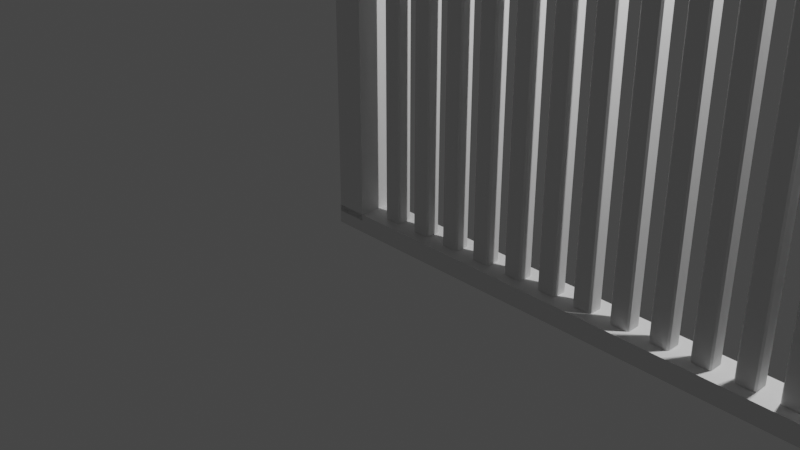 # Source: door.blend  (saved by Blender 3.1.7; exported with 4.5.12 LTS)
import bpy
from mathutils import Matrix  # noqa: F401  (used for matrix-valued properties, if any)

bpy.ops.wm.read_factory_settings(use_empty=True)
scene = bpy.context.scene
scene.name = 'Scene'

# ---- collections
col_collection = bpy.data.collections.new('Collection'); scene.collection.children.link(col_collection)

# ---- world
world_world = bpy.data.worlds.new('World'); scene.world = world_world
world_world.use_nodes = True; world_world.node_tree.nodes.clear()
_N = world_world.node_tree.nodes; _L = world_world.node_tree.links
n0 = _N.new('ShaderNodeOutputWorld'); n0.name = 'World Output'; n0.location = (300, 300)
n1 = _N.new('ShaderNodeBackground'); n1.name = 'Background'; n1.location = (10, 300)
n1.inputs[0].default_value = (0.05088, 0.05088, 0.05088, 1.0)
_L.new(n1.outputs[0], n0.inputs[0])
n0.is_active_output = True
world_world.color = (0.05088, 0.05088, 0.05088)
world_world.use_sun_shadow = False
world_world.sun_shadow_jitter_overblur = 0.0

# ---- cameras
cam_camera = bpy.data.cameras.new('Camera')
cam_camera.clip_end = 100.0
cam_camera.ortho_scale = 7.314

# ---- lights
light_light = bpy.data.lights.new('Light', 'POINT')
light_light.transmission_factor = 0.0
light_light.energy = 1000.0
light_light.shadow_soft_size = 0.1
light_light.shadow_maximum_resolution = 0.006
light_light.use_absolute_resolution = True

# ---- meshes
me_cube_001 = bpy.data.meshes.new('Cube.001')
me_cube_001.from_pydata([(-0.08327, -0.06425, -2.0), (-0.08327, -0.08098, -1.983), (-0.1, -0.06425, -1.983), (-0.08327, -0.08098, 1.983), (-0.08327, -0.06425, 2.0), (-0.1, -0.06425, 1.983), (-0.08327, 0.06425, -2.0), (-0.1, 0.06425, -1.983), (-0.08327, 0.08098, -1.983), (-0.08327, 0.06425, 2.0), (-0.08327, 0.08098, 1.983), (-0.1, 0.06425, 1.983), (0.08327, -0.06425, -2.0), (0.1, -0.06425, -1.983), (0.08327, -0.08098, -1.983), (0.08327, -0.06425, 2.0), (0.08327, -0.08098, 1.983), (0.1, -0.06425, 1.983), (0.08327, 0.06425, -2.0), (0.08327, 0.08098, -1.983), (0.1, 0.06425, -1.983), (0.08327, 0.06425, 2.0), (0.1, 0.06425, 1.983), (0.08327, 0.08098, 1.983), (0.3167, -0.06425, -2.0), (0.3167, -0.08098, -1.983), (0.3, -0.06425, -1.983), (0.3167, -0.08098, 1.983), (0.3167, -0.06425, 2.0), (0.3, -0.06425, 1.983), (0.3167, 0.06425, -2.0), (0.3, 0.06425, -1.983), (0.3167, 0.08098, -1.983), (0.3167, 0.06425, 2.0), (0.3167, 0.08098, 1.983), (0.3, 0.06425, 1.983), (0.4833, -0.06425, -2.0), (0.5, -0.06425, -1.983), (0.4833, -0.08098, -1.983), (0.4833, -0.06425, 2.0), (0.4833, -0.08098, 1.983), (0.5, -0.06425, 1.983), (0.4833, 0.06425, -2.0), (0.4833, 0.08098, -1.983), (0.5, 0.06425, -1.983), (0.4833, 0.06425, 2.0), (0.5, 0.06425, 1.983), (0.4833, 0.08098, 1.983), (0.7167, -0.06425, -2.0), (0.7167, -0.08098, -1.983), (0.7, -0.06425, -1.983), (0.7167, -0.08098, 1.983), (0.7167, -0.06425, 2.0), (0.7, -0.06425, 1.983), (0.7167, 0.06425, -2.0), (0.7, 0.06425, -1.983), (0.7167, 0.08098, -1.983), (0.7167, 0.06425, 2.0), (0.7167, 0.08098, 1.983), (0.7, 0.06425, 1.983), (0.8833, -0.06425, -2.0), (0.9, -0.06425, -1.983), (0.8833, -0.08098, -1.983), (0.8833, -0.06425, 2.0), (0.8833, -0.08098, 1.983), (0.9, -0.06425, 1.983), (0.8833, 0.06425, -2.0), (0.8833, 0.08098, -1.983), (0.9, 0.06425, -1.983), (0.8833, 0.06425, 2.0), (0.9, 0.06425, 1.983), (0.8833, 0.08098, 1.983), (1.117, -0.06425, -2.0), (1.117, -0.08098, -1.983), (1.1, -0.06425, -1.983), (1.117, -0.08098, 1.983), (1.117, -0.06425, 2.0), (1.1, -0.06425, 1.983), (1.117, 0.06425, -2.0), (1.1, 0.06425, -1.983), (1.117, 0.08098, -1.983), (1.117, 0.06425, 2.0), (1.117, 0.08098, 1.983), (1.1, 0.06425, 1.983), (1.283, -0.06425, -2.0), (1.3, -0.06425, -1.983), (1.283, -0.08098, -1.983), (1.283, -0.06425, 2.0), (1.283, -0.08098, 1.983), (1.3, -0.06425, 1.983), (1.283, 0.06425, -2.0), (1.283, 0.08098, -1.983), (1.3, 0.06425, -1.983), (1.283, 0.06425, 2.0), (1.3, 0.06425, 1.983), (1.283, 0.08098, 1.983), (1.517, -0.06425, -2.0), (1.517, -0.08098, -1.983), (1.5, -0.06425, -1.983), (1.517, -0.08098, 1.983), (1.517, -0.06425, 2.0), (1.5, -0.06425, 1.983), (1.517, 0.06425, -2.0), (1.5, 0.06425, -1.983), (1.517, 0.08098, -1.983), (1.517, 0.06425, 2.0), (1.517, 0.08098, 1.983), (1.5, 0.06425, 1.983), (1.683, -0.06425, -2.0), (1.7, -0.06425, -1.983), (1.683, -0.08098, -1.983), (1.683, -0.06425, 2.0), (1.683, -0.08098, 1.983), (1.7, -0.06425, 1.983), (1.683, 0.06425, -2.0), (1.683, 0.08098, -1.983), (1.7, 0.06425, -1.983), (1.683, 0.06425, 2.0), (1.7, 0.06425, 1.983), (1.683, 0.08098, 1.983), (1.917, -0.06425, -2.0), (1.917, -0.08098, -1.983), (1.9, -0.06425, -1.983), (1.917, -0.08098, 1.983), (1.917, -0.06425, 2.0), (1.9, -0.06425, 1.983), (1.917, 0.06425, -2.0), (1.9, 0.06425, -1.983), (1.917, 0.08098, -1.983), (1.917, 0.06425, 2.0), (1.917, 0.08098, 1.983), (1.9, 0.06425, 1.983), (2.083, -0.06425, -2.0), (2.1, -0.06425, -1.983), (2.083, -0.08098, -1.983), (2.083, -0.06425, 2.0), (2.083, -0.08098, 1.983), (2.1, -0.06425, 1.983), (2.083, 0.06425, -2.0), (2.083, 0.08098, -1.983), (2.1, 0.06425, -1.983), (2.083, 0.06425, 2.0), (2.1, 0.06425, 1.983), (2.083, 0.08098, 1.983), (2.317, -0.06425, -2.0), (2.317, -0.08098, -1.983), (2.3, -0.06425, -1.983), (2.317, -0.08098, 1.983), (2.317, -0.06425, 2.0), (2.3, -0.06425, 1.983), (2.317, 0.06425, -2.0), (2.3, 0.06425, -1.983), (2.317, 0.08098, -1.983), (2.317, 0.06425, 2.0), (2.317, 0.08098, 1.983), (2.3, 0.06425, 1.983), (2.483, -0.06425, -2.0), (2.5, -0.06425, -1.983), (2.483, -0.08098, -1.983), (2.483, -0.06425, 2.0), (2.483, -0.08098, 1.983), (2.5, -0.06425, 1.983), (2.483, 0.06425, -2.0), (2.483, 0.08098, -1.983), (2.5, 0.06425, -1.983), (2.483, 0.06425, 2.0), (2.5, 0.06425, 1.983), (2.483, 0.08098, 1.983), (2.717, -0.06425, -2.0), (2.717, -0.08098, -1.983), (2.7, -0.06425, -1.983), (2.717, -0.08098, 1.983), (2.717, -0.06425, 2.0), (2.7, -0.06425, 1.983), (2.717, 0.06425, -2.0), (2.7, 0.06425, -1.983), (2.717, 0.08098, -1.983), (2.717, 0.06425, 2.0), (2.717, 0.08098, 1.983), (2.7, 0.06425, 1.983), (2.883, -0.06425, -2.0), (2.9, -0.06425, -1.983), (2.883, -0.08098, -1.983), (2.883, -0.06425, 2.0), (2.883, -0.08098, 1.983), (2.9, -0.06425, 1.983), (2.883, 0.06425, -2.0), (2.883, 0.08098, -1.983), (2.9, 0.06425, -1.983), (2.883, 0.06425, 2.0), (2.9, 0.06425, 1.983), (2.883, 0.08098, 1.983), (3.117, -0.06425, -2.0), (3.117, -0.08098, -1.983), (3.1, -0.06425, -1.983), (3.117, -0.08098, 1.983), (3.117, -0.06425, 2.0), (3.1, -0.06425, 1.983), (3.117, 0.06425, -2.0), (3.1, 0.06425, -1.983), (3.117, 0.08098, -1.983), (3.117, 0.06425, 2.0), (3.117, 0.08098, 1.983), (3.1, 0.06425, 1.983), (3.283, -0.06425, -2.0), (3.3, -0.06425, -1.983), (3.283, -0.08098, -1.983), (3.283, -0.06425, 2.0), (3.283, -0.08098, 1.983), (3.3, -0.06425, 1.983), (3.283, 0.06425, -2.0), (3.283, 0.08098, -1.983), (3.3, 0.06425, -1.983), (3.283, 0.06425, 2.0), (3.3, 0.06425, 1.983), (3.283, 0.08098, 1.983), (3.517, -0.06425, -2.0), (3.517, -0.08098, -1.983), (3.5, -0.06425, -1.983), (3.517, -0.08098, 1.983), (3.517, -0.06425, 2.0), (3.5, -0.06425, 1.983), (3.517, 0.06425, -2.0), (3.5, 0.06425, -1.983), (3.517, 0.08098, -1.983), (3.517, 0.06425, 2.0), (3.517, 0.08098, 1.983), (3.5, 0.06425, 1.983), (3.683, -0.06425, -2.0), (3.7, -0.06425, -1.983), (3.683, -0.08098, -1.983), (3.683, -0.06425, 2.0), (3.683, -0.08098, 1.983), (3.7, -0.06425, 1.983), (3.683, 0.06425, -2.0), (3.683, 0.08098, -1.983), (3.7, 0.06425, -1.983), (3.683, 0.06425, 2.0), (3.7, 0.06425, 1.983), (3.683, 0.08098, 1.983), (3.917, -0.06425, -2.0), (3.917, -0.08098, -1.983), (3.9, -0.06425, -1.983), (3.917, -0.08098, 1.983), (3.917, -0.06425, 2.0), (3.9, -0.06425, 1.983), (3.917, 0.06425, -2.0), (3.9, 0.06425, -1.983), (3.917, 0.08098, -1.983), (3.917, 0.06425, 2.0), (3.917, 0.08098, 1.983), (3.9, 0.06425, 1.983), (4.083, -0.06425, -2.0), (4.1, -0.06425, -1.983), (4.083, -0.08098, -1.983), (4.083, -0.06425, 2.0), (4.083, -0.08098, 1.983), (4.1, -0.06425, 1.983), (4.083, 0.06425, -2.0), (4.083, 0.08098, -1.983), (4.1, 0.06425, -1.983), (4.083, 0.06425, 2.0), (4.1, 0.06425, 1.983), (4.083, 0.08098, 1.983), (4.317, -0.06425, -2.0), (4.317, -0.08098, -1.983), (4.3, -0.06425, -1.983), (4.317, -0.08098, 1.983), (4.317, -0.06425, 2.0), (4.3, -0.06425, 1.983), (4.317, 0.06425, -2.0), (4.3, 0.06425, -1.983), (4.317, 0.08098, -1.983), (4.317, 0.06425, 2.0), (4.317, 0.08098, 1.983), (4.3, 0.06425, 1.983), (4.483, -0.06425, -2.0), (4.5, -0.06425, -1.983), (4.483, -0.08098, -1.983), (4.483, -0.06425, 2.0), (4.483, -0.08098, 1.983), (4.5, -0.06425, 1.983), (4.483, 0.06425, -2.0), (4.483, 0.08098, -1.983), (4.5, 0.06425, -1.983), (4.483, 0.06425, 2.0), (4.5, 0.06425, 1.983), (4.483, 0.08098, 1.983)], [], [(14, 16, 3, 1), (20, 22, 17, 13), (30, 42, 36, 24), (21, 9, 4, 15), (2, 5, 11, 7), (8, 10, 23, 19), (38, 40, 27, 25), (44, 46, 41, 37), (54, 66, 60, 48), (45, 33, 28, 39), (26, 29, 35, 31), (32, 34, 47, 43), (62, 64, 51, 49), (68, 70, 65, 61), (78, 90, 84, 72), (69, 57, 52, 63), (50, 53, 59, 55), (56, 58, 71, 67), (86, 88, 75, 73), (92, 94, 89, 85), (102, 114, 108, 96), (93, 81, 76, 87), (74, 77, 83, 79), (80, 82, 95, 91), (110, 112, 99, 97), (116, 118, 113, 109), (126, 138, 132, 120), (117, 105, 100, 111), (98, 101, 107, 103), (104, 106, 119, 115), (134, 136, 123, 121), (140, 142, 137, 133), (150, 162, 156, 144), (141, 129, 124, 135), (122, 125, 131, 127), (128, 130, 143, 139), (158, 160, 147, 145), (164, 166, 161, 157), (174, 186, 180, 168), (165, 153, 148, 159), (146, 149, 155, 151), (152, 154, 167, 163), (182, 184, 171, 169), (188, 190, 185, 181), (198, 210, 204, 192), (189, 177, 172, 183), (170, 173, 179, 175), (176, 178, 191, 187), (206, 208, 195, 193), (212, 214, 209, 205), (222, 234, 228, 216), (213, 201, 196, 207), (194, 197, 203, 199), (200, 202, 215, 211), (230, 232, 219, 217), (236, 238, 233, 229), (246, 258, 252, 240), (237, 225, 220, 231), (218, 221, 227, 223), (224, 226, 239, 235), (254, 256, 243, 241), (260, 262, 257, 253), (270, 282, 276, 264), (261, 249, 244, 255), (242, 245, 251, 247), (248, 250, 263, 259), (278, 280, 267, 265), (284, 286, 281, 277), (285, 273, 268, 279), (266, 269, 275, 271), (272, 274, 287, 283), (0, 1, 2), (3, 4, 5), (6, 7, 8), (9, 10, 11), (12, 13, 14), (15, 16, 17), (18, 19, 20), (21, 22, 23), (24, 25, 26), (27, 28, 29), (30, 31, 32), (33, 34, 35), (36, 37, 38), (39, 40, 41), (42, 43, 44), (45, 46, 47), (48, 49, 50), (51, 52, 53), (54, 55, 56), (57, 58, 59), (60, 61, 62), (63, 64, 65), (66, 67, 68), (69, 70, 71), (72, 73, 74), (75, 76, 77), (78, 79, 80), (81, 82, 83), (84, 85, 86), (87, 88, 89), (90, 91, 92), (93, 94, 95), (96, 97, 98), (99, 100, 101), (102, 103, 104), (105, 106, 107), (108, 109, 110), (111, 112, 113), (114, 115, 116), (117, 118, 119), (120, 121, 122), (123, 124, 125), (126, 127, 128), (129, 130, 131), (132, 133, 134), (135, 136, 137), (138, 139, 140), (141, 142, 143), (144, 145, 146), (147, 148, 149), (150, 151, 152), (153, 154, 155), (156, 157, 158), (159, 160, 161), (162, 163, 164), (165, 166, 167), (168, 169, 170), (171, 172, 173), (174, 175, 176), (177, 178, 179), (180, 181, 182), (183, 184, 185), (186, 187, 188), (189, 190, 191), (192, 193, 194), (195, 196, 197), (198, 199, 200), (201, 202, 203), (204, 205, 206), (207, 208, 209), (210, 211, 212), (213, 214, 215), (216, 217, 218), (219, 220, 221), (222, 223, 224), (225, 226, 227), (228, 229, 230), (231, 232, 233), (234, 235, 236), (237, 238, 239), (240, 241, 242), (243, 244, 245), (246, 247, 248), (249, 250, 251), (252, 253, 254), (255, 256, 257), (258, 259, 260), (261, 262, 263), (264, 265, 266), (267, 268, 269), (270, 271, 272), (273, 274, 275), (276, 277, 278), (279, 280, 281), (282, 283, 284), (285, 286, 287), (6, 0, 2, 7), (1, 3, 5, 2), (4, 9, 11, 5), (10, 8, 7, 11), (18, 6, 8, 19), (9, 21, 23, 10), (22, 20, 19, 23), (12, 18, 20, 13), (21, 15, 17, 22), (16, 14, 13, 17), (0, 12, 14, 1), (15, 4, 3, 16), (30, 24, 26, 31), (25, 27, 29, 26), (28, 33, 35, 29), (34, 32, 31, 35), (42, 30, 32, 43), (33, 45, 47, 34), (46, 44, 43, 47), (36, 42, 44, 37), (45, 39, 41, 46), (40, 38, 37, 41), (24, 36, 38, 25), (39, 28, 27, 40), (54, 48, 50, 55), (49, 51, 53, 50), (52, 57, 59, 53), (58, 56, 55, 59), (66, 54, 56, 67), (57, 69, 71, 58), (70, 68, 67, 71), (60, 66, 68, 61), (69, 63, 65, 70), (64, 62, 61, 65), (48, 60, 62, 49), (63, 52, 51, 64), (78, 72, 74, 79), (73, 75, 77, 74), (76, 81, 83, 77), (82, 80, 79, 83), (90, 78, 80, 91), (81, 93, 95, 82), (94, 92, 91, 95), (84, 90, 92, 85), (93, 87, 89, 94), (88, 86, 85, 89), (72, 84, 86, 73), (87, 76, 75, 88), (102, 96, 98, 103), (97, 99, 101, 98), (100, 105, 107, 101), (106, 104, 103, 107), (114, 102, 104, 115), (105, 117, 119, 106), (118, 116, 115, 119), (108, 114, 116, 109), (117, 111, 113, 118), (112, 110, 109, 113), (96, 108, 110, 97), (111, 100, 99, 112), (126, 120, 122, 127), (121, 123, 125, 122), (124, 129, 131, 125), (130, 128, 127, 131), (138, 126, 128, 139), (129, 141, 143, 130), (142, 140, 139, 143), (132, 138, 140, 133), (141, 135, 137, 142), (136, 134, 133, 137), (120, 132, 134, 121), (135, 124, 123, 136), (150, 144, 146, 151), (145, 147, 149, 146), (148, 153, 155, 149), (154, 152, 151, 155), (162, 150, 152, 163), (153, 165, 167, 154), (166, 164, 163, 167), (156, 162, 164, 157), (165, 159, 161, 166), (160, 158, 157, 161), (144, 156, 158, 145), (159, 148, 147, 160), (174, 168, 170, 175), (169, 171, 173, 170), (172, 177, 179, 173), (178, 176, 175, 179), (186, 174, 176, 187), (177, 189, 191, 178), (190, 188, 187, 191), (180, 186, 188, 181), (189, 183, 185, 190), (184, 182, 181, 185), (168, 180, 182, 169), (183, 172, 171, 184), (198, 192, 194, 199), (193, 195, 197, 194), (196, 201, 203, 197), (202, 200, 199, 203), (210, 198, 200, 211), (201, 213, 215, 202), (214, 212, 211, 215), (204, 210, 212, 205), (213, 207, 209, 214), (208, 206, 205, 209), (192, 204, 206, 193), (207, 196, 195, 208), (222, 216, 218, 223), (217, 219, 221, 218), (220, 225, 227, 221), (226, 224, 223, 227), (234, 222, 224, 235), (225, 237, 239, 226), (238, 236, 235, 239), (228, 234, 236, 229), (237, 231, 233, 238), (232, 230, 229, 233), (216, 228, 230, 217), (231, 220, 219, 232), (246, 240, 242, 247), (241, 243, 245, 242), (244, 249, 251, 245), (250, 248, 247, 251), (258, 246, 248, 259), (249, 261, 263, 250), (262, 260, 259, 263), (252, 258, 260, 253), (261, 255, 257, 262), (256, 254, 253, 257), (240, 252, 254, 241), (255, 244, 243, 256), (270, 264, 266, 271), (265, 267, 269, 266), (268, 273, 275, 269), (274, 272, 271, 275), (282, 270, 272, 283), (273, 285, 287, 274), (286, 284, 283, 287), (276, 282, 284, 277), (285, 279, 281, 286), (280, 278, 277, 281), (264, 276, 278, 265), (279, 268, 267, 280), (6, 18, 12, 0)])
_uv = me_cube_001.uv_layers.new(name='UVMap')
_uv.uv.foreach_set('vector', [0.376, 0.7709, 0.624, 0.7709, 0.624, 0.9791, 0.376, 0.9791, 0.376, 0.5258, 0.624, 0.5258, 0.624, 0.7242, 0.376, 0.7242, 0.1459, 0.5258, 0.3541, 0.5258, 0.3541, 0.7242, 0.1459, 0.7242, 0.6459, 0.5258, 0.8541, 0.5258, 0.8541, 0.7242, 0.6459, 0.7242, 0.376, 0.02583, 0.624, 0.02583, 0.624, 0.2242, 0.376, 0.2242, 0.376, 0.2709, 0.624, 0.2709, 0.624, 0.4791, 0.376, 0.4791, 0.376, 0.7709, 0.624, 0.7709, 0.624, 0.9791, 0.376, 0.9791, 0.376, 0.5258, 0.624, 0.5258, 0.624, 0.7242, 0.376, 0.7242, 0.1459, 0.5258, 0.3541, 0.5258, 0.3541, 0.7242, 0.1459, 0.7242, 0.6459, 0.5258, 0.8541, 0.5258, 0.8541, 0.7242, 0.6459, 0.7242, 0.376, 0.02583, 0.624, 0.02583, 0.624, 0.2242, 0.376, 0.2242, 0.376, 0.2709, 0.624, 0.2709, 0.624, 0.4791, 0.376, 0.4791, 0.376, 0.7709, 0.624, 0.7709, 0.624, 0.9791, 0.376, 0.9791, 0.376, 0.5258, 0.624, 0.5258, 0.624, 0.7242, 0.376, 0.7242, 0.1459, 0.5258, 0.3541, 0.5258, 0.3541, 0.7242, 0.1459, 0.7242, 0.6459, 0.5258, 0.8541, 0.5258, 0.8541, 0.7242, 0.6459, 0.7242, 0.376, 0.02583, 0.624, 0.02583, 0.624, 0.2242, 0.376, 0.2242, 0.376, 0.2709, 0.624, 0.2709, 0.624, 0.4791, 0.376, 0.4791, 0.376, 0.7709, 0.624, 0.7709, 0.624, 0.9791, 0.376, 0.9791, 0.376, 0.5258, 0.624, 0.5258, 0.624, 0.7242, 0.376, 0.7242, 0.1459, 0.5258, 0.3541, 0.5258, 0.3541, 0.7242, 0.1459, 0.7242, 0.6459, 0.5258, 0.8541, 0.5258, 0.8541, 0.7242, 0.6459, 0.7242, 0.376, 0.02583, 0.624, 0.02583, 0.624, 0.2242, 0.376, 0.2242, 0.376, 0.2709, 0.624, 0.2709, 0.624, 0.4791, 0.376, 0.4791, 0.376, 0.7709, 0.624, 0.7709, 0.624, 0.9791, 0.376, 0.9791, 0.376, 0.5258, 0.624, 0.5258, 0.624, 0.7242, 0.376, 0.7242, 0.1459, 0.5258, 0.3541, 0.5258, 0.3541, 0.7242, 0.1459, 0.7242, 0.6459, 0.5258, 0.8541, 0.5258, 0.8541, 0.7242, 0.6459, 0.7242, 0.376, 0.02583, 0.624, 0.02583, 0.624, 0.2242, 0.376, 0.2242, 0.376, 0.2709, 0.624, 0.2709, 0.624, 0.4791, 0.376, 0.4791, 0.376, 0.7709, 0.624, 0.7709, 0.624, 0.9791, 0.376, 0.9791, 0.376, 0.5258, 0.624, 0.5258, 0.624, 0.7242, 0.376, 0.7242, 0.1459, 0.5258, 0.3541, 0.5258, 0.3541, 0.7242, 0.1459, 0.7242, 0.6459, 0.5258, 0.8541, 0.5258, 0.8541, 0.7242, 0.6459, 0.7242, 0.376, 0.02583, 0.624, 0.02583, 0.624, 0.2242, 0.376, 0.2242, 0.376, 0.2709, 0.624, 0.2709, 0.624, 0.4791, 0.376, 0.4791, 0.376, 0.7709, 0.624, 0.7709, 0.624, 0.9791, 0.376, 0.9791, 0.376, 0.5258, 0.624, 0.5258, 0.624, 0.7242, 0.376, 0.7242, 0.1459, 0.5258, 0.3541, 0.5258, 0.3541, 0.7242, 0.1459, 0.7242, 0.6459, 0.5258, 0.8541, 0.5258, 0.8541, 0.7242, 0.6459, 0.7242, 0.376, 0.02583, 0.624, 0.02583, 0.624, 0.2242, 0.376, 0.2242, 0.376, 0.2709, 0.624, 0.2709, 0.624, 0.4791, 0.376, 0.4791, 0.376, 0.7709, 0.624, 0.7709, 0.624, 0.9791, 0.376, 0.9791, 0.376, 0.5258, 0.624, 0.5258, 0.624, 0.7242, 0.376, 0.7242, 0.1459, 0.5258, 0.3541, 0.5258, 0.3541, 0.7242, 0.1459, 0.7242, 0.6459, 0.5258, 0.8541, 0.5258, 0.8541, 0.7242, 0.6459, 0.7242, 0.376, 0.02583, 0.624, 0.02583, 0.624, 0.2242, 0.376, 0.2242, 0.376, 0.2709, 0.624, 0.2709, 0.624, 0.4791, 0.376, 0.4791, 0.376, 0.7709, 0.624, 0.7709, 0.624, 0.9791, 0.376, 0.9791, 0.376, 0.5258, 0.624, 0.5258, 0.624, 0.7242, 0.376, 0.7242, 0.1459, 0.5258, 0.3541, 0.5258, 0.3541, 0.7242, 0.1459, 0.7242, 0.6459, 0.5258, 0.8541, 0.5258, 0.8541, 0.7242, 0.6459, 0.7242, 0.376, 0.02583, 0.624, 0.02583, 0.624, 0.2242, 0.376, 0.2242, 0.376, 0.2709, 0.624, 0.2709, 0.624, 0.4791, 0.376, 0.4791, 0.376, 0.7709, 0.624, 0.7709, 0.624, 0.9791, 0.376, 0.9791, 0.376, 0.5258, 0.624, 0.5258, 0.624, 0.7242, 0.376, 0.7242, 0.1459, 0.5258, 0.3541, 0.5258, 0.3541, 0.7242, 0.1459, 0.7242, 0.6459, 0.5258, 0.8541, 0.5258, 0.8541, 0.7242, 0.6459, 0.7242, 0.376, 0.02583, 0.624, 0.02583, 0.624, 0.2242, 0.376, 0.2242, 0.376, 0.2709, 0.624, 0.2709, 0.624, 0.4791, 0.376, 0.4791, 0.376, 0.7709, 0.624, 0.7709, 0.624, 0.9791, 0.376, 0.9791, 0.376, 0.5258, 0.624, 0.5258, 0.624, 0.7242, 0.376, 0.7242, 0.1459, 0.5258, 0.3541, 0.5258, 0.3541, 0.7242, 0.1459, 0.7242, 0.6459, 0.5258, 0.8541, 0.5258, 0.8541, 0.7242, 0.6459, 0.7242, 0.376, 0.02583, 0.624, 0.02583, 0.624, 0.2242, 0.376, 0.2242, 0.376, 0.2709, 0.624, 0.2709, 0.624, 0.4791, 0.376, 0.4791, 0.376, 0.7709, 0.624, 0.7709, 0.624, 0.9791, 0.376, 0.9791, 0.376, 0.5258, 0.624, 0.5258, 0.624, 0.7242, 0.376, 0.7242, 0.6459, 0.5258, 0.8541, 0.5258, 0.8541, 0.7242, 0.6459, 0.7242, 0.376, 0.02583, 0.624, 0.02583, 0.624, 0.2242, 0.376, 0.2242, 0.376, 0.2709, 0.624, 0.2709, 0.624, 0.4791, 0.376, 0.4791, 0.1459, 0.7242, 0.1459, 0.75, 0.125, 0.7242, 0.624, 0.9791, 0.625, 0.9791, 0.624, 1.0, 0.1459, 0.5258, 0.125, 0.5258, 0.1459, 0.5, 0.625, 0.2709, 0.624, 0.25, 0.624, 0.25, 0.3541, 0.7242, 0.375, 0.7242, 0.3541, 0.75, 0.625, 0.7709, 0.624, 0.75, 0.624, 0.75, 0.3541, 0.5258, 0.3541, 0.5, 0.375, 0.5258, 0.625, 0.5258, 0.624, 0.5, 0.624, 0.5, 0.1459, 0.7242, 0.1459, 0.75, 0.125, 0.7242, 0.624, 0.9791, 0.625, 0.9791, 0.624, 1.0, 0.1459, 0.5258, 0.125, 0.5258, 0.1459, 0.5, 0.625, 0.2709, 0.625, 0.2709, 0.624, 0.25, 0.3541, 0.7242, 0.375, 0.7242, 0.3541, 0.75, 0.625, 0.7709, 0.625, 0.7709, 0.624, 0.75, 0.3541, 0.5258, 0.3541, 0.5, 0.375, 0.5258, 0.625, 0.5258, 0.624, 0.5, 0.624, 0.5, 0.1459, 0.7242, 0.1459, 0.75, 0.125, 0.7242, 0.624, 0.9791, 0.625, 0.9791, 0.624, 1.0, 0.1459, 0.5258, 0.125, 0.5258, 0.1459, 0.5, 0.625, 0.2709, 0.625, 0.2709, 0.624, 0.25, 0.3541, 0.7242, 0.375, 0.7242, 0.3541, 0.75, 0.625, 0.7709, 0.625, 0.7709, 0.624, 0.75, 0.3541, 0.5258, 0.3541, 0.5, 0.375, 0.5258, 0.625, 0.5258, 0.624, 0.5, 0.624, 0.5, 0.1459, 0.7242, 0.1459, 0.75, 0.125, 0.7242, 0.624, 0.9791, 0.625, 0.9791, 0.624, 1.0, 0.1459, 0.5258, 0.125, 0.5258, 0.1459, 0.5, 0.625, 0.2709, 0.625, 0.2709, 0.624, 0.25, 0.3541, 0.7242, 0.375, 0.7242, 0.3541, 0.75, 0.625, 0.7709, 0.625, 0.7709, 0.624, 0.75, 0.3541, 0.5258, 0.3541, 0.5, 0.375, 0.5258, 0.625, 0.5258, 0.624, 0.5, 0.624, 0.5, 0.1459, 0.7242, 0.1459, 0.75, 0.125, 0.7242, 0.624, 0.9791, 0.625, 0.9791, 0.624, 1.0, 0.1459, 0.5258, 0.125, 0.5258, 0.1459, 0.5, 0.625, 0.2709, 0.625, 0.2709, 0.624, 0.25, 0.3541, 0.7242, 0.375, 0.7242, 0.3541, 0.75, 0.625, 0.7709, 0.625, 0.7709, 0.624, 0.75, 0.3541, 0.5258, 0.3541, 0.5, 0.375, 0.5258, 0.625, 0.5258, 0.624, 0.5, 0.624, 0.5, 0.1459, 0.7242, 0.1459, 0.75, 0.125, 0.7242, 0.624, 0.9791, 0.625, 0.9791, 0.624, 1.0, 0.1459, 0.5258, 0.125, 0.5258, 0.1459, 0.5, 0.625, 0.2709, 0.625, 0.2709, 0.624, 0.25, 0.3541, 0.7242, 0.375, 0.7242, 0.3541, 0.75, 0.625, 0.7709, 0.624, 0.75, 0.624, 0.75, 0.3541, 0.5258, 0.3541, 0.5, 0.375, 0.5258, 0.625, 0.5258, 0.624, 0.5, 0.624, 0.5, 0.1459, 0.7242, 0.1459, 0.75, 0.125, 0.7242, 0.624, 0.9791, 0.625, 0.9791, 0.624, 1.0, 0.1459, 0.5258, 0.125, 0.5258, 0.1459, 0.5, 0.625, 0.2709, 0.624, 0.25, 0.624, 0.25, 0.3541, 0.7242, 0.375, 0.7242, 0.3541, 0.75, 0.625, 0.7709, 0.624, 0.75, 0.624, 0.75, 0.3541, 0.5258, 0.3541, 0.5, 0.375, 0.5258, 0.625, 0.5258, 0.624, 0.5, 0.624, 0.5, 0.1459, 0.7242, 0.1459, 0.75, 0.125, 0.7242, 0.624, 0.9791, 0.625, 0.9791, 0.624, 1.0, 0.1459, 0.5258, 0.125, 0.5258, 0.1459, 0.5, 0.625, 0.2709, 0.624, 0.25, 0.624, 0.25, 0.3541, 0.7242, 0.375, 0.7242, 0.3541, 0.75, 0.625, 0.7709, 0.624, 0.75, 0.624, 0.75, 0.3541, 0.5258, 0.3541, 0.5, 0.375, 0.5258, 0.625, 0.5258, 0.624, 0.5, 0.624, 0.5, 0.1459, 0.7242, 0.1459, 0.75, 0.125, 0.7242, 0.624, 0.9791, 0.625, 0.9791, 0.624, 1.0, 0.1459, 0.5258, 0.125, 0.5258, 0.1459, 0.5, 0.625, 0.2709, 0.624, 0.25, 0.624, 0.25, 0.3541, 0.7242, 0.375, 0.7242, 0.3541, 0.75, 0.625, 0.7709, 0.624, 0.75, 0.624, 0.75, 0.3541, 0.5258, 0.3541, 0.5, 0.375, 0.5258, 0.625, 0.5258, 0.624, 0.5, 0.624, 0.5, 0.1459, 0.7242, 0.1459, 0.75, 0.125, 0.7242, 0.624, 0.9791, 0.625, 0.9791, 0.624, 1.0, 0.1459, 0.5258, 0.125, 0.5258, 0.1459, 0.5, 0.625, 0.2709, 0.624, 0.25, 0.624, 0.25, 0.3541, 0.7242, 0.375, 0.7242, 0.3541, 0.75, 0.625, 0.7709, 0.624, 0.75, 0.624, 0.75, 0.3541, 0.5258, 0.3541, 0.5, 0.375, 0.5258, 0.625, 0.5258, 0.624, 0.5, 0.624, 0.5, 0.1459, 0.7242, 0.1459, 0.75, 0.125, 0.7242, 0.624, 0.9791, 0.625, 0.9791, 0.624, 1.0, 0.1459, 0.5258, 0.125, 0.5258, 0.1459, 0.5, 0.625, 0.2709, 0.624, 0.25, 0.624, 0.25, 0.3541, 0.7242, 0.375, 0.7242, 0.3541, 0.75, 0.625, 0.7709, 0.624, 0.75, 0.624, 0.75, 0.3541, 0.5258, 0.3541, 0.5, 0.375, 0.5258, 0.625, 0.5258, 0.624, 0.5, 0.624, 0.5, 0.1459, 0.7242, 0.1459, 0.75, 0.125, 0.7242, 0.624, 0.9791, 0.625, 0.9791, 0.624, 1.0, 0.1459, 0.5258, 0.125, 0.5258, 0.1459, 0.5, 0.625, 0.2709, 0.624, 0.25, 0.624, 0.25, 0.3541, 0.7242, 0.375, 0.7242, 0.3541, 0.75, 0.625, 0.7709, 0.624, 0.75, 0.624, 0.75, 0.3541, 0.5258, 0.3541, 0.5, 0.375, 0.5258, 0.625, 0.5258, 0.624, 0.5, 0.624, 0.5, 0.1459, 0.5258, 0.1459, 0.7242, 0.125, 0.7242, 0.125, 0.5258, 0.376, 0.0, 0.624, 0.0, 0.624, 0.02583, 0.376, 0.02583, 0.625, 0.02583, 0.625, 0.2242, 0.624, 0.2242, 0.624, 0.02583, 0.624, 0.2709, 0.376, 0.2709, 0.376, 0.2242, 0.624, 0.2242, 0.3541, 0.5258, 0.1459, 0.5258, 0.1459, 0.5, 0.3541, 0.5, 0.625, 0.2709, 0.625, 0.4791, 0.624, 0.4791, 0.624, 0.2709, 0.624, 0.5258, 0.376, 0.5258, 0.376, 0.4791, 0.624, 0.4791, 0.3541, 0.7242, 0.3541, 0.5258, 0.376, 0.5258, 0.376, 0.7242, 0.6459, 0.5258, 0.6459, 0.7242, 0.624, 0.7242, 0.624, 0.5258, 0.624, 0.7709, 0.376, 0.7709, 0.376, 0.7242, 0.624, 0.7242, 0.1459, 0.7242, 0.3541, 0.7242, 0.3541, 0.75, 0.1459, 0.75, 0.625, 0.7709, 0.625, 0.9791, 0.624, 0.9791, 0.624, 0.7709, 0.1459, 0.5258, 0.1459, 0.7242, 0.125, 0.7242, 0.125, 0.5258, 0.376, 0.0, 0.624, 0.0, 0.624, 0.02583, 0.376, 0.02583, 0.625, 0.02583, 0.625, 0.2242, 0.624, 0.2242, 0.624, 0.02583, 0.624, 0.2709, 0.376, 0.2709, 0.376, 0.2242, 0.624, 0.2242, 0.3541, 0.5258, 0.1459, 0.5258, 0.1459, 0.5, 0.3541, 0.5, 0.625, 0.2709, 0.625, 0.4791, 0.624, 0.4791, 0.624, 0.2709, 0.624, 0.5258, 0.376, 0.5258, 0.376, 0.4791, 0.624, 0.4791, 0.3541, 0.7242, 0.3541, 0.5258, 0.376, 0.5258, 0.376, 0.7242, 0.6459, 0.5258, 0.6459, 0.7242, 0.624, 0.7242, 0.624, 0.5258, 0.624, 0.7709, 0.376, 0.7709, 0.376, 0.7242, 0.624, 0.7242, 0.1459, 0.7242, 0.3541, 0.7242, 0.3541, 0.75, 0.1459, 0.75, 0.625, 0.7709, 0.625, 0.9791, 0.624, 0.9791, 0.624, 0.7709, 0.1459, 0.5258, 0.1459, 0.7242, 0.125, 0.7242, 0.125, 0.5258, 0.376, 0.0, 0.624, 0.0, 0.624, 0.02583, 0.376, 0.02583, 0.625, 0.02583, 0.625, 0.2242, 0.624, 0.2242, 0.624, 0.02583, 0.624, 0.2709, 0.376, 0.2709, 0.376, 0.2242, 0.624, 0.2242, 0.3541, 0.5258, 0.1459, 0.5258, 0.1459, 0.5, 0.3541, 0.5, 0.625, 0.2709, 0.625, 0.4791, 0.624, 0.4791, 0.624, 0.2709, 0.624, 0.5258, 0.376, 0.5258, 0.376, 0.4791, 0.624, 0.4791, 0.3541, 0.7242, 0.3541, 0.5258, 0.376, 0.5258, 0.376, 0.7242, 0.6459, 0.5258, 0.6459, 0.7242, 0.624, 0.7242, 0.624, 0.5258, 0.624, 0.7709, 0.376, 0.7709, 0.376, 0.7242, 0.624, 0.7242, 0.1459, 0.7242, 0.3541, 0.7242, 0.3541, 0.75, 0.1459, 0.75, 0.625, 0.7709, 0.625, 0.9791, 0.624, 0.9791, 0.624, 0.7709, 0.1459, 0.5258, 0.1459, 0.7242, 0.125, 0.7242, 0.125, 0.5258, 0.376, 0.0, 0.624, 0.0, 0.624, 0.02583, 0.376, 0.02583, 0.625, 0.02583, 0.625, 0.2242, 0.624, 0.2242, 0.624, 0.02583, 0.624, 0.2709, 0.376, 0.2709, 0.376, 0.2242, 0.624, 0.2242, 0.3541, 0.5258, 0.1459, 0.5258, 0.1459, 0.5, 0.3541, 0.5, 0.625, 0.2709, 0.625, 0.4791, 0.624, 0.4791, 0.624, 0.2709, 0.624, 0.5258, 0.376, 0.5258, 0.376, 0.4791, 0.624, 0.4791, 0.3541, 0.7242, 0.3541, 0.5258, 0.376, 0.5258, 0.376, 0.7242, 0.6459, 0.5258, 0.6459, 0.7242, 0.624, 0.7242, 0.624, 0.5258, 0.624, 0.7709, 0.376, 0.7709, 0.376, 0.7242, 0.624, 0.7242, 0.1459, 0.7242, 0.3541, 0.7242, 0.3541, 0.75, 0.1459, 0.75, 0.625, 0.7709, 0.625, 0.9791, 0.624, 0.9791, 0.624, 0.7709, 0.1459, 0.5258, 0.1459, 0.7242, 0.125, 0.7242, 0.125, 0.5258, 0.376, 0.0, 0.624, 0.0, 0.624, 0.02583, 0.376, 0.02583, 0.625, 0.02583, 0.625, 0.2242, 0.624, 0.2242, 0.624, 0.02583, 0.624, 0.2709, 0.376, 0.2709, 0.376, 0.2242, 0.624, 0.2242, 0.3541, 0.5258, 0.1459, 0.5258, 0.1459, 0.5, 0.3541, 0.5, 0.625, 0.2709, 0.625, 0.4791, 0.624, 0.4791, 0.624, 0.2709, 0.624, 0.5258, 0.376, 0.5258, 0.376, 0.4791, 0.624, 0.4791, 0.3541, 0.7242, 0.3541, 0.5258, 0.376, 0.5258, 0.376, 0.7242, 0.6459, 0.5258, 0.6459, 0.7242, 0.624, 0.7242, 0.624, 0.5258, 0.624, 0.7709, 0.376, 0.7709, 0.376, 0.7242, 0.624, 0.7242, 0.1459, 0.7242, 0.3541, 0.7242, 0.3541, 0.75, 0.1459, 0.75, 0.625, 0.7709, 0.625, 0.9791, 0.624, 0.9791, 0.624, 0.7709, 0.1459, 0.5258, 0.1459, 0.7242, 0.125, 0.7242, 0.125, 0.5258, 0.376, 0.0, 0.624, 0.0, 0.624, 0.02583, 0.376, 0.02583, 0.625, 0.02583, 0.625, 0.2242, 0.624, 0.2242, 0.624, 0.02583, 0.624, 0.2709, 0.376, 0.2709, 0.376, 0.2242, 0.624, 0.2242, 0.3541, 0.5258, 0.1459, 0.5258, 0.1459, 0.5, 0.3541, 0.5, 0.625, 0.2709, 0.625, 0.4791, 0.624, 0.4791, 0.624, 0.2709, 0.624, 0.5258, 0.376, 0.5258, 0.376, 0.4791, 0.624, 0.4791, 0.3541, 0.7242, 0.3541, 0.5258, 0.376, 0.5258, 0.376, 0.7242, 0.6459, 0.5258, 0.6459, 0.7242, 0.624, 0.7242, 0.624, 0.5258, 0.624, 0.7709, 0.376, 0.7709, 0.376, 0.7242, 0.624, 0.7242, 0.1459, 0.7242, 0.3541, 0.7242, 0.3541, 0.75, 0.1459, 0.75, 0.625, 0.7709, 0.625, 0.9791, 0.624, 0.9791, 0.624, 0.7709, 0.1459, 0.5258, 0.1459, 0.7242, 0.125, 0.7242, 0.125, 0.5258, 0.376, 0.0, 0.624, 0.0, 0.624, 0.02583, 0.376, 0.02583, 0.625, 0.02583, 0.625, 0.2242, 0.624, 0.2242, 0.624, 0.02583, 0.624, 0.2709, 0.376, 0.2709, 0.376, 0.2242, 0.624, 0.2242, 0.3541, 0.5258, 0.1459, 0.5258, 0.1459, 0.5, 0.3541, 0.5, 0.625, 0.2709, 0.625, 0.4791, 0.624, 0.4791, 0.624, 0.2709, 0.624, 0.5258, 0.376, 0.5258, 0.376, 0.4791, 0.624, 0.4791, 0.3541, 0.7242, 0.3541, 0.5258, 0.376, 0.5258, 0.376, 0.7242, 0.6459, 0.5258, 0.6459, 0.7242, 0.624, 0.7242, 0.624, 0.5258, 0.624, 0.7709, 0.376, 0.7709, 0.376, 0.7242, 0.624, 0.7242, 0.1459, 0.7242, 0.3541, 0.7242, 0.3541, 0.75, 0.1459, 0.75, 0.625, 0.7709, 0.625, 0.9791, 0.624, 0.9791, 0.624, 0.7709, 0.1459, 0.5258, 0.1459, 0.7242, 0.125, 0.7242, 0.125, 0.5258, 0.376, 0.0, 0.624, 0.0, 0.624, 0.02583, 0.376, 0.02583, 0.625, 0.02583, 0.625, 0.2242, 0.624, 0.2242, 0.624, 0.02583, 0.624, 0.2709, 0.376, 0.2709, 0.376, 0.2242, 0.624, 0.2242, 0.3541, 0.5258, 0.1459, 0.5258, 0.1459, 0.5, 0.3541, 0.5, 0.625, 0.2709, 0.625, 0.4791, 0.624, 0.4791, 0.624, 0.2709, 0.624, 0.5258, 0.376, 0.5258, 0.376, 0.4791, 0.624, 0.4791, 0.3541, 0.7242, 0.3541, 0.5258, 0.376, 0.5258, 0.376, 0.7242, 0.6459, 0.5258, 0.6459, 0.7242, 0.624, 0.7242, 0.624, 0.5258, 0.624, 0.7709, 0.376, 0.7709, 0.376, 0.7242, 0.624, 0.7242, 0.1459, 0.7242, 0.3541, 0.7242, 0.3541, 0.75, 0.1459, 0.75, 0.625, 0.7709, 0.625, 0.9791, 0.624, 0.9791, 0.624, 0.7709, 0.1459, 0.5258, 0.1459, 0.7242, 0.125, 0.7242, 0.125, 0.5258, 0.376, 0.0, 0.624, 0.0, 0.624, 0.02583, 0.376, 0.02583, 0.625, 0.02583, 0.625, 0.2242, 0.624, 0.2242, 0.624, 0.02583, 0.624, 0.2709, 0.376, 0.2709, 0.376, 0.2242, 0.624, 0.2242, 0.3541, 0.5258, 0.1459, 0.5258, 0.1459, 0.5, 0.3541, 0.5, 0.625, 0.2709, 0.625, 0.4791, 0.624, 0.4791, 0.624, 0.2709, 0.624, 0.5258, 0.376, 0.5258, 0.376, 0.4791, 0.624, 0.4791, 0.3541, 0.7242, 0.3541, 0.5258, 0.376, 0.5258, 0.376, 0.7242, 0.6459, 0.5258, 0.6459, 0.7242, 0.624, 0.7242, 0.624, 0.5258, 0.624, 0.7709, 0.376, 0.7709, 0.376, 0.7242, 0.624, 0.7242, 0.1459, 0.7242, 0.3541, 0.7242, 0.3541, 0.75, 0.1459, 0.75, 0.625, 0.7709, 0.625, 0.9791, 0.624, 0.9791, 0.624, 0.7709, 0.1459, 0.5258, 0.1459, 0.7242, 0.125, 0.7242, 0.125, 0.5258, 0.376, 0.0, 0.624, 0.0, 0.624, 0.02583, 0.376, 0.02583, 0.625, 0.02583, 0.625, 0.2242, 0.624, 0.2242, 0.624, 0.02583, 0.624, 0.2709, 0.376, 0.2709, 0.376, 0.2242, 0.624, 0.2242, 0.3541, 0.5258, 0.1459, 0.5258, 0.1459, 0.5, 0.3541, 0.5, 0.625, 0.2709, 0.625, 0.4791, 0.624, 0.4791, 0.624, 0.2709, 0.624, 0.5258, 0.376, 0.5258, 0.376, 0.4791, 0.624, 0.4791, 0.3541, 0.7242, 0.3541, 0.5258, 0.376, 0.5258, 0.376, 0.7242, 0.6459, 0.5258, 0.6459, 0.7242, 0.624, 0.7242, 0.624, 0.5258, 0.624, 0.7709, 0.376, 0.7709, 0.376, 0.7242, 0.624, 0.7242, 0.1459, 0.7242, 0.3541, 0.7242, 0.3541, 0.75, 0.1459, 0.75, 0.625, 0.7709, 0.625, 0.9791, 0.624, 0.9791, 0.624, 0.7709, 0.1459, 0.5258, 0.1459, 0.7242, 0.125, 0.7242, 0.125, 0.5258, 0.376, 0.0, 0.624, 0.0, 0.624, 0.02583, 0.376, 0.02583, 0.625, 0.02583, 0.625, 0.2242, 0.624, 0.2242, 0.624, 0.02583, 0.624, 0.2709, 0.376, 0.2709, 0.376, 0.2242, 0.624, 0.2242, 0.3541, 0.5258, 0.1459, 0.5258, 0.1459, 0.5, 0.3541, 0.5, 0.625, 0.2709, 0.625, 0.4791, 0.624, 0.4791, 0.624, 0.2709, 0.624, 0.5258, 0.376, 0.5258, 0.376, 0.4791, 0.624, 0.4791, 0.3541, 0.7242, 0.3541, 0.5258, 0.376, 0.5258, 0.376, 0.7242, 0.6459, 0.5258, 0.6459, 0.7242, 0.624, 0.7242, 0.624, 0.5258, 0.624, 0.7709, 0.376, 0.7709, 0.376, 0.7242, 0.624, 0.7242, 0.1459, 0.7242, 0.3541, 0.7242, 0.3541, 0.75, 0.1459, 0.75, 0.625, 0.7709, 0.625, 0.9791, 0.624, 0.9791, 0.624, 0.7709, 0.1459, 0.5258, 0.1459, 0.7242, 0.125, 0.7242, 0.125, 0.5258, 0.376, 0.0, 0.624, 0.0, 0.624, 0.02583, 0.376, 0.02583, 0.625, 0.02583, 0.625, 0.2242, 0.624, 0.2242, 0.624, 0.02583, 0.624, 0.2709, 0.376, 0.2709, 0.376, 0.2242, 0.624, 0.2242, 0.3541, 0.5258, 0.1459, 0.5258, 0.1459, 0.5, 0.3541, 0.5, 0.625, 0.2709, 0.625, 0.4791, 0.624, 0.4791, 0.624, 0.2709, 0.624, 0.5258, 0.376, 0.5258, 0.376, 0.4791, 0.624, 0.4791, 0.3541, 0.7242, 0.3541, 0.5258, 0.376, 0.5258, 0.376, 0.7242, 0.6459, 0.5258, 0.6459, 0.7242, 0.624, 0.7242, 0.624, 0.5258, 0.624, 0.7709, 0.376, 0.7709, 0.376, 0.7242, 0.624, 0.7242, 0.1459, 0.7242, 0.3541, 0.7242, 0.3541, 0.75, 0.1459, 0.75, 0.625, 0.7709, 0.625, 0.9791, 0.624, 0.9791, 0.624, 0.7709, 0.1459, 0.5258, 0.3541, 0.5258, 0.3541, 0.7242, 0.1459, 0.7242])
me_cube_001.use_remesh_fix_poles = True
me_cube_001.use_remesh_preserve_attributes = False
me_cube_001.update()
me_cube_002 = bpy.data.meshes.new('Cube.002')
me_cube_002.from_pydata([(-1.0, -1.0, -1.0), (-1.0, -1.0, 1.0), (-1.0, 1.0, -1.0), (-1.0, 1.0, 1.0), (1.0, -1.0, -1.0), (1.0, -1.0, 1.0), (1.0, 1.0, -1.0), (1.0, 1.0, 1.0)], [], [(0, 1, 3, 2), (2, 3, 7, 6), (6, 7, 5, 4), (4, 5, 1, 0), (2, 6, 4, 0), (7, 3, 1, 5)])
_uv = me_cube_002.uv_layers.new(name='UVMap')
_uv.uv.foreach_set('vector', [0.375, 0.0, 0.625, 0.0, 0.625, 0.25, 0.375, 0.25, 0.375, 0.25, 0.625, 0.25, 0.625, 0.5, 0.375, 0.5, 0.375, 0.5, 0.625, 0.5, 0.625, 0.75, 0.375, 0.75, 0.375, 0.75, 0.625, 0.75, 0.625, 1.0, 0.375, 1.0, 0.125, 0.5, 0.375, 0.5, 0.375, 0.75, 0.125, 0.75, 0.625, 0.5, 0.875, 0.5, 0.875, 0.75, 0.625, 0.75])
me_cube_002.use_remesh_fix_poles = True
me_cube_002.use_remesh_preserve_attributes = False
me_cube_002.update()
me_cube_004 = bpy.data.meshes.new('Cube.004')
me_cube_004.from_pydata([(-1.0, -1.0, -1.0), (-1.0, -1.0, 1.0), (-1.0, 1.0, -1.0), (-1.0, 1.0, 1.0), (1.0, -1.0, -1.0), (1.0, -1.0, 1.0), (1.0, 1.0, -1.0), (1.0, 1.0, 1.0)], [], [(0, 1, 3, 2), (2, 3, 7, 6), (6, 7, 5, 4), (4, 5, 1, 0), (2, 6, 4, 0), (7, 3, 1, 5)])
_uv = me_cube_004.uv_layers.new(name='UVMap')
_uv.uv.foreach_set('vector', [0.375, 0.0, 0.625, 0.0, 0.625, 0.25, 0.375, 0.25, 0.375, 0.25, 0.625, 0.25, 0.625, 0.5, 0.375, 0.5, 0.375, 0.5, 0.625, 0.5, 0.625, 0.75, 0.375, 0.75, 0.375, 0.75, 0.625, 0.75, 0.625, 1.0, 0.375, 1.0, 0.125, 0.5, 0.375, 0.5, 0.375, 0.75, 0.125, 0.75, 0.625, 0.5, 0.875, 0.5, 0.875, 0.75, 0.625, 0.75])
me_cube_004.use_remesh_fix_poles = True
me_cube_004.use_remesh_preserve_attributes = False
me_cube_004.update()
me_cube_005 = bpy.data.meshes.new('Cube.005')
me_cube_005.from_pydata([(-1.0, -1.0, -1.0), (-1.0, -1.0, 1.0), (-1.0, 1.0, -1.0), (-1.0, 1.0, 1.0), (1.0, -1.0, -1.0), (1.0, -1.0, 1.0), (1.0, 1.0, -1.0), (1.0, 1.0, 1.0)], [], [(0, 1, 3, 2), (2, 3, 7, 6), (6, 7, 5, 4), (4, 5, 1, 0), (2, 6, 4, 0), (7, 3, 1, 5)])
_uv = me_cube_005.uv_layers.new(name='UVMap')
_uv.uv.foreach_set('vector', [0.375, 0.0, 0.625, 0.0, 0.625, 0.25, 0.375, 0.25, 0.375, 0.25, 0.625, 0.25, 0.625, 0.5, 0.375, 0.5, 0.375, 0.5, 0.625, 0.5, 0.625, 0.75, 0.375, 0.75, 0.375, 0.75, 0.625, 0.75, 0.625, 1.0, 0.375, 1.0, 0.125, 0.5, 0.375, 0.5, 0.375, 0.75, 0.125, 0.75, 0.625, 0.5, 0.875, 0.5, 0.875, 0.75, 0.625, 0.75])
me_cube_005.use_remesh_fix_poles = True
me_cube_005.use_remesh_preserve_attributes = False
me_cube_005.update()
me_cube_006 = bpy.data.meshes.new('Cube.006')
me_cube_006.from_pydata([(-1.0, -1.0, -1.0), (-1.0, -1.0, 1.0), (-1.0, 1.0, -1.0), (-1.0, 1.0, 1.0), (1.0, -1.0, -1.0), (1.0, -1.0, 1.0), (1.0, 1.0, -1.0), (1.0, 1.0, 1.0)], [], [(0, 1, 3, 2), (2, 3, 7, 6), (6, 7, 5, 4), (4, 5, 1, 0), (2, 6, 4, 0), (7, 3, 1, 5)])
_uv = me_cube_006.uv_layers.new(name='UVMap')
_uv.uv.foreach_set('vector', [0.375, 0.0, 0.625, 0.0, 0.625, 0.25, 0.375, 0.25, 0.375, 0.25, 0.625, 0.25, 0.625, 0.5, 0.375, 0.5, 0.375, 0.5, 0.625, 0.5, 0.625, 0.75, 0.375, 0.75, 0.375, 0.75, 0.625, 0.75, 0.625, 1.0, 0.375, 1.0, 0.125, 0.5, 0.375, 0.5, 0.375, 0.75, 0.125, 0.75, 0.625, 0.5, 0.875, 0.5, 0.875, 0.75, 0.625, 0.75])
me_cube_006.use_remesh_fix_poles = True
me_cube_006.use_remesh_preserve_attributes = False
me_cube_006.update()

# ---- objects
ob_light = bpy.data.objects.new('Light', light_light)
ob_camera = bpy.data.objects.new('Camera', cam_camera)
ob_cube = bpy.data.objects.new('Cube', me_cube_001)
ob_cube_001 = bpy.data.objects.new('Cube.001', me_cube_002)
ob_cube_002 = bpy.data.objects.new('Cube.002', me_cube_004)
ob_cube_003 = bpy.data.objects.new('Cube.003', me_cube_005)
ob_cube_004 = bpy.data.objects.new('Cube.004', me_cube_006)

# ---- transforms, parenting, visibility, modifiers, constraints
ob_light.location = (4.076, 1.005, 5.904)
ob_light.rotation_euler = (0.6503, 0.05522, 1.866)
ob_light.lock_rotations_4d = False
ob_light.empty_display_type = 'ARROWS'
ob_light.color = (0.0, 0.0, 0.0, 0.0)
ob_light.lineart.crease_threshold = 0.0
ob_camera.location = (7.359, -6.926, 4.958)
ob_camera.rotation_euler = (1.109, 0.0, 0.8149)
ob_camera.lock_rotations_4d = False
ob_camera.empty_display_type = 'ARROWS'
ob_camera.color = (0.0, 0.0, 0.0, 0.0)
ob_camera.display_type = 'WIRE'
ob_camera.lineart.crease_threshold = 0.0
ob_cube.location = (-0.01288, 0.0, 1.978)
ob_cube_001.location = (2.187, 0.0, -0.107)
ob_cube_001.scale = (2.865, 0.2003, 0.1)
ob_cube_002.location = (2.187, 0.0, 4.023)
ob_cube_002.scale = (2.865, 0.2003, 0.1156)
ob_cube_003.location = (4.875, 2.757e-07, 1.971)
ob_cube_003.rotation_euler = (-0.0, 1.571, 0.0)
ob_cube_003.scale = (2.047, 0.2003, 0.1654)
ob_cube_004.location = (-0.5027, 2.757e-07, 1.971)
ob_cube_004.rotation_euler = (-0.0, 1.571, 0.0)
ob_cube_004.scale = (2.047, 0.2003, 0.1654)

# ---- collection membership
col_collection.objects.link(ob_light)
col_collection.objects.link(ob_camera)
col_collection.objects.link(ob_cube)
col_collection.objects.link(ob_cube_001)
col_collection.objects.link(ob_cube_002)
col_collection.objects.link(ob_cube_003)
col_collection.objects.link(ob_cube_004)

# ---- scene / render settings (as saved in the file)
scene.camera = ob_camera
scene.frame_start = 1; scene.frame_end = 250; scene.frame_set(1)
scene.render.engine = 'BLENDER_EEVEE_NEXT'
scene.cycles.sampling_pattern = 'TABULATED_SOBOL'
scene.cycles.use_light_tree = False
scene.view_settings.view_transform = 'Filmic'
bpy.context.view_layer.update()
